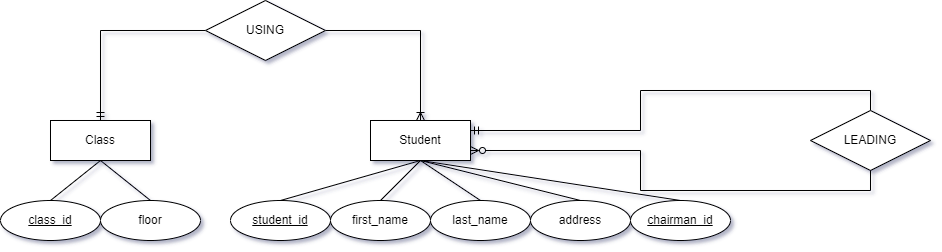

The diagram above was exported from draw.io. Its source (the exported page's mxGraphModel, read from the mxfile embedded in the PNG):
<mxGraphModel dx="1038" dy="560" grid="1" gridSize="10" guides="1" tooltips="1" connect="1" arrows="1" fold="1" page="1" pageScale="1" pageWidth="850" pageHeight="1100" math="0" shadow="0" extFonts="Permanent Marker^https://fonts.googleapis.com/css?family=Permanent+Marker">
  <root>
    <mxCell id="0" />
    <mxCell id="1" parent="0" />
    <mxCell id="-HLjAe21WkYntsaXWFJ5-1" value="Class" style="whiteSpace=wrap;html=1;align=center;" vertex="1" parent="1">
      <mxGeometry x="210" y="120" width="100" height="40" as="geometry" />
    </mxCell>
    <mxCell id="-HLjAe21WkYntsaXWFJ5-4" style="rounded=0;orthogonalLoop=1;jettySize=auto;html=1;exitX=0.5;exitY=0;exitDx=0;exitDy=0;entryX=0.5;entryY=1;entryDx=0;entryDy=0;endArrow=none;endFill=0;" edge="1" parent="1" source="-HLjAe21WkYntsaXWFJ5-2" target="-HLjAe21WkYntsaXWFJ5-1">
      <mxGeometry relative="1" as="geometry" />
    </mxCell>
    <mxCell id="-HLjAe21WkYntsaXWFJ5-2" value="class_id" style="ellipse;whiteSpace=wrap;html=1;align=center;fontStyle=4;" vertex="1" parent="1">
      <mxGeometry x="160" y="200" width="100" height="40" as="geometry" />
    </mxCell>
    <mxCell id="-HLjAe21WkYntsaXWFJ5-5" style="edgeStyle=none;rounded=0;orthogonalLoop=1;jettySize=auto;html=1;exitX=0.5;exitY=0;exitDx=0;exitDy=0;entryX=0.5;entryY=1;entryDx=0;entryDy=0;endArrow=none;endFill=0;" edge="1" parent="1" source="-HLjAe21WkYntsaXWFJ5-3" target="-HLjAe21WkYntsaXWFJ5-1">
      <mxGeometry relative="1" as="geometry" />
    </mxCell>
    <mxCell id="-HLjAe21WkYntsaXWFJ5-3" value="floor" style="ellipse;whiteSpace=wrap;html=1;align=center;" vertex="1" parent="1">
      <mxGeometry x="260" y="200" width="100" height="40" as="geometry" />
    </mxCell>
    <mxCell id="-HLjAe21WkYntsaXWFJ5-21" style="rounded=0;orthogonalLoop=1;jettySize=auto;html=1;exitX=0.5;exitY=1;exitDx=0;exitDy=0;entryX=0.5;entryY=0;entryDx=0;entryDy=0;endArrow=none;endFill=0;" edge="1" parent="1" source="-HLjAe21WkYntsaXWFJ5-6" target="-HLjAe21WkYntsaXWFJ5-20">
      <mxGeometry relative="1" as="geometry" />
    </mxCell>
    <mxCell id="-HLjAe21WkYntsaXWFJ5-6" value="Student" style="whiteSpace=wrap;html=1;align=center;" vertex="1" parent="1">
      <mxGeometry x="530" y="120" width="100" height="40" as="geometry" />
    </mxCell>
    <mxCell id="-HLjAe21WkYntsaXWFJ5-7" style="rounded=0;orthogonalLoop=1;jettySize=auto;html=1;exitX=0.5;exitY=0;exitDx=0;exitDy=0;entryX=0.5;entryY=1;entryDx=0;entryDy=0;endArrow=none;endFill=0;" edge="1" parent="1" source="-HLjAe21WkYntsaXWFJ5-8" target="-HLjAe21WkYntsaXWFJ5-6">
      <mxGeometry relative="1" as="geometry" />
    </mxCell>
    <mxCell id="-HLjAe21WkYntsaXWFJ5-8" value="student_id" style="ellipse;whiteSpace=wrap;html=1;align=center;fontStyle=4;" vertex="1" parent="1">
      <mxGeometry x="390" y="200" width="100" height="40" as="geometry" />
    </mxCell>
    <mxCell id="-HLjAe21WkYntsaXWFJ5-9" style="edgeStyle=none;rounded=0;orthogonalLoop=1;jettySize=auto;html=1;exitX=0.5;exitY=0;exitDx=0;exitDy=0;entryX=0.5;entryY=1;entryDx=0;entryDy=0;endArrow=none;endFill=0;" edge="1" parent="1" source="-HLjAe21WkYntsaXWFJ5-10" target="-HLjAe21WkYntsaXWFJ5-6">
      <mxGeometry relative="1" as="geometry" />
    </mxCell>
    <mxCell id="-HLjAe21WkYntsaXWFJ5-10" value="first_name" style="ellipse;whiteSpace=wrap;html=1;align=center;" vertex="1" parent="1">
      <mxGeometry x="490" y="200" width="100" height="40" as="geometry" />
    </mxCell>
    <mxCell id="-HLjAe21WkYntsaXWFJ5-13" style="edgeStyle=none;rounded=0;orthogonalLoop=1;jettySize=auto;html=1;exitX=0.5;exitY=0;exitDx=0;exitDy=0;entryX=0.5;entryY=1;entryDx=0;entryDy=0;endArrow=none;endFill=0;" edge="1" parent="1" source="-HLjAe21WkYntsaXWFJ5-11" target="-HLjAe21WkYntsaXWFJ5-6">
      <mxGeometry relative="1" as="geometry" />
    </mxCell>
    <mxCell id="-HLjAe21WkYntsaXWFJ5-11" value="last_name" style="ellipse;whiteSpace=wrap;html=1;align=center;" vertex="1" parent="1">
      <mxGeometry x="590" y="200" width="100" height="40" as="geometry" />
    </mxCell>
    <mxCell id="-HLjAe21WkYntsaXWFJ5-14" style="edgeStyle=none;rounded=0;orthogonalLoop=1;jettySize=auto;html=1;exitX=0.5;exitY=0;exitDx=0;exitDy=0;entryX=0.5;entryY=1;entryDx=0;entryDy=0;endArrow=none;endFill=0;" edge="1" parent="1" source="-HLjAe21WkYntsaXWFJ5-12" target="-HLjAe21WkYntsaXWFJ5-6">
      <mxGeometry relative="1" as="geometry" />
    </mxCell>
    <mxCell id="-HLjAe21WkYntsaXWFJ5-12" value="address" style="ellipse;whiteSpace=wrap;html=1;align=center;" vertex="1" parent="1">
      <mxGeometry x="690" y="200" width="100" height="40" as="geometry" />
    </mxCell>
    <mxCell id="-HLjAe21WkYntsaXWFJ5-16" value="" style="edgeStyle=orthogonalEdgeStyle;fontSize=12;html=1;endArrow=none;startArrow=ERmandOne;rounded=0;exitX=0.5;exitY=0;exitDx=0;exitDy=0;entryX=0;entryY=0.5;entryDx=0;entryDy=0;endFill=0;" edge="1" parent="1" source="-HLjAe21WkYntsaXWFJ5-1" target="-HLjAe21WkYntsaXWFJ5-17">
      <mxGeometry width="100" height="100" relative="1" as="geometry">
        <mxPoint x="365" y="340" as="sourcePoint" />
        <mxPoint x="465" y="240" as="targetPoint" />
      </mxGeometry>
    </mxCell>
    <mxCell id="-HLjAe21WkYntsaXWFJ5-18" style="edgeStyle=orthogonalEdgeStyle;rounded=0;orthogonalLoop=1;jettySize=auto;html=1;exitX=1;exitY=0.5;exitDx=0;exitDy=0;entryX=0.5;entryY=0;entryDx=0;entryDy=0;endArrow=ERoneToMany;endFill=0;" edge="1" parent="1" source="-HLjAe21WkYntsaXWFJ5-17" target="-HLjAe21WkYntsaXWFJ5-6">
      <mxGeometry relative="1" as="geometry" />
    </mxCell>
    <mxCell id="-HLjAe21WkYntsaXWFJ5-17" value="USING" style="shape=rhombus;perimeter=rhombusPerimeter;whiteSpace=wrap;html=1;align=center;" vertex="1" parent="1">
      <mxGeometry x="365" width="120" height="60" as="geometry" />
    </mxCell>
    <mxCell id="-HLjAe21WkYntsaXWFJ5-22" style="edgeStyle=orthogonalEdgeStyle;rounded=0;orthogonalLoop=1;jettySize=auto;html=1;exitX=0.5;exitY=0;exitDx=0;exitDy=0;entryX=1;entryY=0.25;entryDx=0;entryDy=0;endArrow=ERmandOne;endFill=0;startArrow=none;startFill=0;" edge="1" parent="1" source="-HLjAe21WkYntsaXWFJ5-23" target="-HLjAe21WkYntsaXWFJ5-6">
      <mxGeometry relative="1" as="geometry" />
    </mxCell>
    <mxCell id="-HLjAe21WkYntsaXWFJ5-20" value="chairman_id" style="ellipse;whiteSpace=wrap;html=1;align=center;fontStyle=4;" vertex="1" parent="1">
      <mxGeometry x="790" y="200" width="100" height="40" as="geometry" />
    </mxCell>
    <mxCell id="-HLjAe21WkYntsaXWFJ5-23" value="LEADING" style="shape=rhombus;perimeter=rhombusPerimeter;whiteSpace=wrap;html=1;align=center;" vertex="1" parent="1">
      <mxGeometry x="970" y="110" width="120" height="60" as="geometry" />
    </mxCell>
    <mxCell id="-HLjAe21WkYntsaXWFJ5-24" style="edgeStyle=orthogonalEdgeStyle;rounded=0;orthogonalLoop=1;jettySize=auto;html=1;exitX=1;exitY=0.75;exitDx=0;exitDy=0;entryX=0.5;entryY=1;entryDx=0;entryDy=0;endArrow=none;endFill=0;startArrow=ERzeroToMany;startFill=0;" edge="1" parent="1" source="-HLjAe21WkYntsaXWFJ5-6" target="-HLjAe21WkYntsaXWFJ5-23">
      <mxGeometry relative="1" as="geometry">
        <mxPoint x="590" y="340" as="sourcePoint" />
        <mxPoint x="450" y="250" as="targetPoint" />
      </mxGeometry>
    </mxCell>
  </root>
</mxGraphModel>